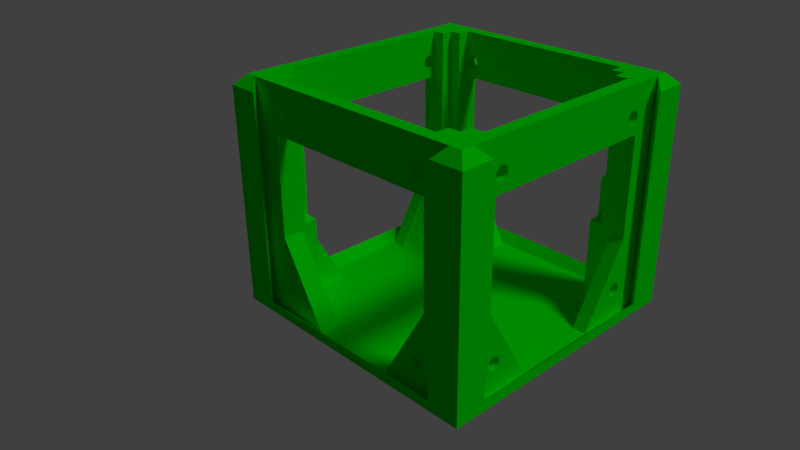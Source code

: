 # Source: FixedBrick.blend  (saved by Blender 2.78.0; exported with 4.5.12 LTS)
import bpy
from mathutils import Matrix  # noqa: F401  (used for matrix-valued properties, if any)

bpy.ops.wm.read_factory_settings(use_empty=True)
scene = bpy.context.scene
scene.name = 'Scene'

# ---- collections
col_collection_1 = bpy.data.collections.new('Collection 1'); scene.collection.children.link(col_collection_1)

# ---- materials (node trees are filled in below, after node groups)
mat_material = bpy.data.materials.new('Material')
mat_material.alpha_threshold = 0.0
mat_material.roughness = 0.5

# ---- material node trees
mat_material.use_nodes = True; mat_material.node_tree.nodes.clear()
_N = mat_material.node_tree.nodes; _L = mat_material.node_tree.links
n0 = _N.new('ShaderNodeOutputMaterial'); n0.name = 'Material Output'; n0.location = (300, 300)
n1 = _N.new('ShaderNodeBsdfDiffuse'); n1.name = 'Diffuse BSDF'; n1.location = (10, 300)
n1.inputs[0].default_value = (0.0, 0.7991, 0.0006071, 1.0)
_L.new(n1.outputs[0], n0.inputs[0])
n0.is_active_output = True

# ---- world
world_world = bpy.data.worlds.new('World'); scene.world = world_world
world_world.color = (0.05088, 0.05088, 0.05088)
world_world.use_sun_shadow = False
world_world.sun_shadow_jitter_overblur = 0.0
world_world.cycles.sampling_method = 'MANUAL'

# ---- cameras
cam_camera = bpy.data.cameras.new('Camera')
cam_camera.lens = 35.0
cam_camera.sensor_width = 32.0
cam_camera.sensor_height = 18.0
cam_camera.ortho_scale = 7.314
cam_camera.dof.focus_distance = 0.0

# ---- lights
light_lamp = bpy.data.lights.new('Lamp', 'SUN')
light_lamp.transmission_factor = 0.0
light_lamp.cutoff_distance = 30.0
light_lamp.angle = 0.1993
light_lamp.energy = 1.0
light_lamp.shadow_buffer_clip_start = 1.001
light_lamp.shadow_soft_size = 0.1
light_lamp.shadow_cascade_max_distance = 1000.0

# ---- meshes
me_fixedbrick = bpy.data.meshes.new('FixedBrick')
me_fixedbrick.from_pydata([(-13.5, 6.0, -17.0), (-13.5, 1.5, -13.5), (-13.5, 1.5, -17.0), (-13.5, 14.5, -13.5), (-13.5, 13.5, -17.0), (-13.5, 14.5, -15.3), (-13.5, 14.5, -15.25), (-13.5, 17.5, -15.3), (-13.5, 13.5, -19.0), (-13.5, 28.5, -17.12), (-13.5, 17.5, -15.25), (-13.5, 28.5, -19.0), (-13.5, 35.5, -15.25), (-13.5, 31.0, -17.12), (-13.5, 35.5, -17.12), (-15.25, 14.5, -13.5), (-15.4, 14.5, -15.3), (-15.4, 14.5, -13.5), (-15.4, 17.5, -15.3), (-15.25, 17.5, -15.25), (-15.4, 17.5, -13.5), (-15.25, 17.5, -13.5), (-15.25, 35.5, -15.25), (-17.25, 35.5, -19.0), (-19.0, 35.5, -19.0), (-19.0, 35.5, -17.25), (-17.12, 35.5, -13.5), (-15.25, 35.5, -13.5), (-17.12, 35.5, 13.5), (13.5, 35.5, -17.12), (-19.0, 35.5, 17.25), (17.25, 35.5, -19.0), (-15.25, 35.5, 15.25), (-15.25, 35.5, 13.5), (15.25, 35.5, -15.25), (13.5, 35.5, -15.25), (-17.25, 35.5, 19.0), (-19.0, 35.5, 19.0), (19.0, 35.5, -17.25), (19.0, 35.5, -19.0), (-13.5, 35.5, 17.12), (-13.5, 35.5, 15.25), (17.12, 35.5, -13.5), (15.25, 35.5, -13.5), (13.5, 35.5, 17.12), (15.25, 35.5, 15.25), (13.5, 35.5, 15.25), (17.12, 35.5, 13.5), (15.25, 35.5, 13.5), (17.25, 35.5, 19.0), (19.0, 35.5, 17.25), (19.0, 35.5, 19.0), (-11.51, 31.13, -17.12), (11.51, 30.87, -17.12), (11.51, 31.13, -17.12), (-12.56, 32.0, -17.12), (-12.31, 31.98, -17.12), (-11.51, 30.87, -17.12), (13.04, 31.84, -17.12), (13.23, 31.68, -17.12), (13.38, 31.48, -17.12), (-12.81, 31.95, -17.12), (12.81, 31.95, -17.12), (13.47, 31.25, -17.12), (-11.57, 30.63, -17.12), (11.57, 30.63, -17.12), (12.56, 32.0, -17.12), (-13.04, 31.84, -17.12), (13.5, 31.0, -17.12), (12.31, 31.98, -17.12), (-11.69, 30.41, -17.12), (11.69, 30.41, -17.12), (-13.23, 31.68, -17.12), (12.07, 31.9, -17.12), (-11.86, 30.23, -17.12), (11.86, 30.23, -17.12), (-13.38, 31.48, -17.12), (11.86, 31.77, -17.12), (-13.47, 31.25, -17.12), (11.69, 31.59, -17.12), (-12.07, 30.1, -17.12), (-12.31, 30.02, -17.12), (-12.56, 30.0, -17.12), (-12.81, 30.05, -17.12), (-13.04, 30.16, -17.12), (-13.23, 30.32, -17.12), (-13.38, 30.52, -17.12), (-13.47, 30.75, -17.12), (13.5, 28.5, -17.12), (13.47, 30.75, -17.12), (13.38, 30.52, -17.12), (13.23, 30.32, -17.12), (13.04, 30.16, -17.12), (12.81, 30.05, -17.12), (12.56, 30.0, -17.12), (12.31, 30.02, -17.12), (12.07, 30.1, -17.12), (-11.69, 31.59, -17.12), (11.57, 31.37, -17.12), (-11.86, 31.77, -17.12), (-12.07, 31.9, -17.12), (-11.57, 31.37, -17.12), (13.5, 28.5, -19.0), (15.0, 18.38, -19.0), (15.21, 18.54, -19.0), (17.25, 1.5, -19.0), (15.37, 18.75, -19.0), (15.47, 18.99, -19.0), (15.5, 19.25, -19.0), (13.5, 17.25, -19.0), (13.5, 1.5, -19.0), (14.76, 18.28, -19.0), (14.5, 18.25, -19.0), (14.24, 18.22, -19.0), (13.79, 17.96, -19.0), (14.0, 18.12, -19.0), (13.53, 17.51, -19.0), (13.63, 17.75, -19.0), (14.0, 27.38, -19.0), (14.5, 27.25, -19.0), (14.24, 27.28, -19.0), (13.79, 27.54, -19.0), (13.53, 27.99, -19.0), (13.63, 27.75, -19.0), (13.5, 28.25, -19.0), (14.76, 27.22, -19.0), (15.0, 27.12, -19.0), (13.04, 30.16, -19.0), (13.23, 30.32, -19.0), (-11.63, 5.5, -19.0), (-6.5, 1.5, -19.0), (-11.79, 5.293, -19.0), (-12.0, 5.134, -19.0), (13.38, 30.52, -19.0), (12.81, 30.05, -19.0), (-12.24, 5.034, -19.0), (-11.53, 5.741, -19.0), (13.47, 30.75, -19.0), (12.56, 30.0, -19.0), (13.5, 31.0, -19.0), (15.21, 26.96, -19.0), (-11.5, 6.0, -19.0), (-12.5, 5.0, -19.0), (12.31, 30.02, -19.0), (-11.53, 6.259, -19.0), (-11.63, 6.5, -19.0), (13.47, 31.25, -19.0), (13.38, 31.48, -19.0), (15.5, 26.25, -19.0), (15.37, 26.75, -19.0), (15.47, 26.51, -19.0), (13.23, 31.68, -19.0), (-17.25, 1.5, -19.0), (-13.21, 5.293, -19.0), (-13.0, 5.134, -19.0), (-12.76, 5.034, -19.0), (13.04, 31.84, -19.0), (-13.37, 5.5, -19.0), (12.81, 31.95, -19.0), (-13.47, 5.741, -19.0), (12.56, 32.0, -19.0), (-13.5, 6.0, -19.0), (12.31, 31.98, -19.0), (-13.47, 6.259, -19.0), (12.07, 31.9, -19.0), (-11.79, 6.707, -19.0), (-12.0, 6.866, -19.0), (-12.24, 6.966, -19.0), (-12.5, 7.0, -19.0), (-12.76, 6.966, -19.0), (-13.0, 6.866, -19.0), (-13.21, 6.707, -19.0), (-13.37, 6.5, -19.0), (-11.63, 30.5, -19.0), (11.57, 30.63, -19.0), (11.69, 30.41, -19.0), (-12.0, 30.13, -19.0), (-11.79, 30.29, -19.0), (-12.24, 30.03, -19.0), (-11.53, 30.74, -19.0), (11.51, 30.87, -19.0), (-12.5, 30.0, -19.0), (-11.5, 31.0, -19.0), (11.51, 31.13, -19.0), (-11.53, 31.26, -19.0), (11.57, 31.37, -19.0), (-12.76, 30.03, -19.0), (-11.63, 31.5, -19.0), (11.69, 31.59, -19.0), (-13.0, 30.13, -19.0), (-13.21, 30.29, -19.0), (-11.79, 31.71, -19.0), (11.86, 31.77, -19.0), (-12.0, 31.87, -19.0), (-13.37, 30.5, -19.0), (-13.47, 30.74, -19.0), (-12.24, 31.97, -19.0), (-12.5, 32.0, -19.0), (-12.76, 31.97, -19.0), (-13.0, 31.87, -19.0), (-13.21, 31.71, -19.0), (-13.37, 31.5, -19.0), (-13.47, 31.26, -19.0), (-13.5, 31.0, -19.0), (12.07, 30.1, -19.0), (11.86, 30.23, -19.0), (-6.5, 1.5, -17.0), (-13.04, 5.156, -17.0), (-13.23, 5.315, -17.0), (-13.38, 5.518, -17.0), (-12.81, 5.049, -17.0), (-13.47, 5.751, -17.0), (-12.56, 5.002, -17.0), (-12.31, 5.018, -17.0), (-12.07, 5.095, -17.0), (-11.86, 5.229, -17.0), (-11.69, 6.588, -17.0), (-11.57, 6.368, -17.0), (-11.51, 6.125, -17.0), (-11.51, 5.875, -17.0), (-11.57, 5.632, -17.0), (-11.69, 5.412, -17.0), (-13.47, 6.249, -17.0), (-13.38, 6.482, -17.0), (-13.23, 6.685, -17.0), (-13.04, 6.844, -17.0), (-12.81, 6.951, -17.0), (-12.56, 6.998, -17.0), (-12.31, 6.982, -17.0), (-12.07, 6.905, -17.0), (-11.86, 6.771, -17.0), (-12.0, 1.5, -12.0), (-17.0, 1.5, -13.5), (-17.0, 1.5, -6.5), (-11.0, 1.5, -12.0), (-5.5, 1.5, -12.0), (-2.0, 1.5, -12.0), (-19.0, 1.5, 6.5), (-19.0, 1.5, -6.5), (-17.0, 1.5, 6.5), (13.5, 1.5, -13.5), (-13.5, 1.5, 13.5), (-17.0, 1.5, 13.5), (-12.0, 1.5, 13.0), (-13.5, 1.5, 16.0), (-6.5, 1.5, 16.0), (17.0, 1.5, -6.5), (17.0, 1.5, -13.5), (-2.0, 1.5, 13.0), (-6.5, 1.5, 19.0), (17.0, 1.5, 6.5), (6.5, 1.5, 16.0), (19.0, 1.5, 6.5), (19.0, 1.5, -6.5), (6.5, 1.5, 19.0), (13.5, 1.5, 13.5), (13.5, 1.5, 16.0), (17.0, 1.5, 13.5), (-17.0, 6.0, -13.5), (-17.0, 13.5, -13.5), (-19.0, 13.5, -13.5), (-19.0, 28.5, -13.5), (-17.12, 28.5, -13.5), (-17.12, 31.0, -13.5), (17.0, 6.0, 13.5), (15.25, 14.5, 13.5), (15.3, 14.5, 13.5), (17.0, 13.5, 13.5), (13.5, 14.5, 13.5), (15.3, 17.5, 13.5), (19.0, 13.5, 13.5), (19.0, 28.5, 13.5), (17.12, 28.5, 13.5), (15.25, 17.5, 13.5), (17.12, 31.0, 13.5), (15.25, 17.5, 15.25), (13.5, 17.5, 15.25), (13.5, 6.0, 16.0), (13.5, 13.5, 16.0), (13.5, 14.5, 15.25), (13.5, 14.5, 15.4), (13.5, 13.5, 19.0), (13.5, 17.5, 15.4), (13.5, 28.5, 17.12), (13.5, 28.5, 19.0), (13.5, 31.0, 17.12), (12.31, 31.98, 17.12), (12.07, 31.9, 17.12), (11.51, 31.13, 17.12), (-11.51, 31.13, 17.12), (-11.57, 31.37, 17.12), (11.57, 31.37, 17.12), (-13.04, 31.84, 17.12), (-13.23, 31.68, 17.12), (-13.38, 31.48, 17.12), (12.56, 32.0, 17.12), (11.51, 30.87, 17.12), (-12.81, 31.95, 17.12), (-11.51, 30.87, 17.12), (-13.47, 31.25, 17.12), (12.81, 31.95, 17.12), (-12.56, 32.0, 17.12), (11.57, 30.63, 17.12), (-11.57, 30.63, 17.12), (-13.5, 31.0, 17.12), (13.04, 31.84, 17.12), (-12.31, 31.98, 17.12), (11.69, 30.41, 17.12), (-11.86, 30.23, 17.12), (-11.69, 30.41, 17.12), (-12.07, 31.9, 17.12), (13.23, 31.68, 17.12), (-11.86, 31.77, 17.12), (11.86, 30.23, 17.12), (13.38, 31.48, 17.12), (-11.69, 31.59, 17.12), (13.47, 31.25, 17.12), (12.07, 30.1, 17.12), (12.31, 30.02, 17.12), (12.56, 30.0, 17.12), (12.81, 30.05, 17.12), (13.04, 30.16, 17.12), (13.23, 30.32, 17.12), (13.38, 30.52, 17.12), (13.47, 30.75, 17.12), (-13.5, 28.5, 17.12), (-13.47, 30.75, 17.12), (-13.38, 30.52, 17.12), (-13.23, 30.32, 17.12), (-13.04, 30.16, 17.12), (-12.81, 30.05, 17.12), (-12.56, 30.0, 17.12), (-12.31, 30.02, 17.12), (-12.07, 30.1, 17.12), (11.69, 31.59, 17.12), (11.86, 31.77, 17.12), (-13.5, 6.0, 16.0), (-13.5, 14.5, 15.4), (-13.5, 13.5, 19.0), (-13.5, 13.5, 16.0), (-13.5, 14.5, 13.5), (-13.5, 17.5, 15.4), (-13.5, 28.5, 19.0), (-13.5, 17.5, 15.25), (-15.25, 17.5, 15.25), (-15.25, 17.5, 13.5), (-17.0, 6.0, 13.5), (-17.0, 13.5, 13.5), (-15.25, 14.5, 13.5), (-15.4, 14.5, 13.5), (-15.4, 17.5, 13.5), (-19.0, 13.5, 13.5), (-17.12, 28.5, 13.5), (-19.0, 28.5, 13.5), (-17.12, 31.0, 13.5), (-17.12, 31.98, 12.31), (-17.12, 31.9, 12.07), (-17.12, 31.13, 11.51), (-17.12, 31.13, -11.51), (-17.12, 31.37, -11.57), (-17.12, 31.37, 11.57), (-17.12, 31.84, -13.04), (-17.12, 31.68, -13.23), (-17.12, 31.48, -13.38), (-17.12, 32.0, 12.56), (-17.12, 30.87, 11.51), (-17.12, 31.95, -12.81), (-17.12, 30.87, -11.51), (-17.12, 31.25, -13.47), (-17.12, 31.95, 12.81), (-17.12, 32.0, -12.56), (-17.12, 30.63, 11.57), (-17.12, 30.63, -11.57), (-17.12, 31.84, 13.04), (-17.12, 31.98, -12.31), (-17.12, 30.41, 11.69), (-17.12, 30.23, -11.86), (-17.12, 30.41, -11.69), (-17.12, 31.9, -12.07), (-17.12, 31.68, 13.23), (-17.12, 31.77, -11.86), (-17.12, 30.23, 11.86), (-17.12, 31.48, 13.38), (-17.12, 31.59, -11.69), (-17.12, 31.25, 13.47), (-17.12, 30.1, 12.07), (-17.12, 30.02, 12.31), (-17.12, 30.0, 12.56), (-17.12, 30.05, 12.81), (-17.12, 30.16, 13.04), (-17.12, 30.32, 13.23), (-17.12, 30.52, 13.38), (-17.12, 30.75, 13.47), (-17.12, 30.75, -13.47), (-17.12, 30.52, -13.38), (-17.12, 30.32, -13.23), (-17.12, 30.16, -13.04), (-17.12, 30.05, -12.81), (-17.12, 30.0, -12.56), (-17.12, 30.02, -12.31), (-17.12, 30.1, -12.07), (-17.12, 31.59, 11.69), (-17.12, 31.77, 11.86), (13.5, 28.25, -17.0), (13.5, 26.48, -17.0), (13.5, 26.48, -15.25), (13.5, 17.5, -15.25), (15.25, 17.5, -15.25), (13.5, 20.02, -15.25), (14.21, 21.04, -15.25), (13.53, 20.28, -15.25), (13.63, 20.52, -15.25), (14.0, 20.88, -15.25), (14.37, 21.25, -15.25), (13.79, 20.73, -15.25), (14.47, 21.49, -15.25), (14.5, 21.75, -15.25), (13.79, 25.77, -15.25), (14.0, 25.62, -15.25), (13.63, 25.98, -15.25), (13.53, 26.22, -15.25), (14.21, 25.46, -15.25), (14.37, 25.25, -15.25), (14.47, 25.01, -15.25), (14.5, 24.75, -15.25), (15.25, 17.5, -13.5), (17.0, 6.0, -13.5), (13.5, 14.5, -13.5), (17.0, 13.5, -13.5), (15.25, 14.5, -13.5), (15.3, 14.5, -13.5), (15.3, 17.5, -13.5), (19.0, 13.5, -13.5), (17.12, 28.5, -13.5), (19.0, 28.5, -13.5), (17.12, 31.0, -13.5), (17.12, 31.13, -11.51), (17.12, 30.87, 11.51), (17.12, 31.13, 11.51), (17.12, 32.0, -12.56), (17.12, 31.98, -12.31), (17.12, 30.87, -11.51), (17.12, 31.84, 13.04), (17.12, 31.68, 13.23), (17.12, 31.48, 13.38), (17.12, 31.95, -12.81), (17.12, 31.95, 12.81), (17.12, 31.25, 13.47), (17.12, 30.63, -11.57), (17.12, 30.41, 11.69), (17.12, 30.63, 11.57), (17.12, 32.0, 12.56), (17.12, 31.84, -13.04), (17.12, 31.98, 12.31), (17.12, 30.41, -11.69), (17.12, 31.68, -13.23), (17.12, 31.9, 12.07), (17.12, 30.23, -11.86), (17.12, 30.23, 11.86), (17.12, 31.48, -13.38), (17.12, 31.77, 11.86), (17.12, 31.25, -13.47), (17.12, 31.59, 11.69), (17.12, 30.1, -12.07), (17.12, 30.02, -12.31), (17.12, 30.0, -12.56), (17.12, 30.75, 13.47), (17.12, 30.05, -12.81), (17.12, 30.52, 13.38), (17.12, 30.16, -13.04), (17.12, 30.32, 13.23), (17.12, 30.16, 13.04), (17.12, 30.32, -13.23), (17.12, 30.05, 12.81), (17.12, 30.52, -13.38), (17.12, 30.0, 12.56), (17.12, 30.75, -13.47), (17.12, 30.02, 12.31), (17.12, 30.1, 12.07), (17.12, 31.59, -11.69), (17.12, 31.37, 11.57), (17.12, 31.77, -11.86), (17.12, 31.9, -12.07), (17.12, 31.37, -11.57), (20.5, 34.0, 20.5), (15.75, 34.0, 20.5), (20.5, 34.0, 15.75), (19.0, 5.156, 13.04), (19.0, 5.315, 13.23), (19.0, 1.5, 17.25), (19.0, 5.518, 13.38), (19.0, 5.049, 12.81), (19.0, 5.751, 13.47), (19.0, 5.002, 12.56), (19.0, 6.0, 13.5), (19.0, 5.018, 12.31), (19.0, 6.249, 13.47), (19.0, 5.229, 11.86), (19.0, 5.095, 12.07), (19.0, 6.588, 11.69), (19.0, 6.368, 11.57), (19.0, 6.125, 11.51), (19.0, 5.875, 11.51), (19.0, 5.632, 11.57), (19.0, 5.412, 11.69), (19.0, 6.482, 13.38), (19.0, 6.685, 13.23), (19.0, 6.844, 13.04), (19.0, 6.951, 12.81), (19.0, 6.998, 12.56), (19.0, 6.982, 12.31), (19.0, 6.905, 12.07), (19.0, 6.771, 11.86), (19.0, 5.412, -11.69), (19.0, 5.229, -11.86), (19.0, 30.16, 13.04), (19.0, 30.32, 13.23), (19.0, 30.52, 13.38), (19.0, 5.095, -12.07), (19.0, 5.632, -11.57), (19.0, 30.05, 12.81), (19.0, 30.75, 13.47), (19.0, 5.018, -12.31), (19.0, 5.875, -11.51), (19.0, 30.0, 12.56), (19.0, 6.125, -11.51), (19.0, 30.02, 12.31), (19.0, 6.368, -11.57), (19.0, 30.1, 12.07), (19.0, 31.0, 13.5), (19.0, 31.25, 13.47), (19.0, 31.48, 13.38), (19.0, 6.588, -11.69), (19.0, 30.23, 11.86), (19.0, 31.68, 13.23), (19.0, 1.5, -17.25), (19.0, 5.315, -13.23), (19.0, 5.156, -13.04), (19.0, 5.049, -12.81), (19.0, 5.002, -12.56), (19.0, 31.84, 13.04), (19.0, 5.518, -13.38), (19.0, 31.95, 12.81), (19.0, 5.751, -13.47), (19.0, 32.0, 12.56), (19.0, 6.0, -13.5), (19.0, 31.98, 12.31), (19.0, 6.249, -13.47), (19.0, 31.9, 12.07), (19.0, 6.771, -11.86), (19.0, 6.905, -12.07), (19.0, 6.982, -12.31), (19.0, 6.998, -12.56), (19.0, 6.951, -12.81), (19.0, 6.844, -13.04), (19.0, 6.685, -13.23), (19.0, 6.482, -13.38), (19.0, 30.5, -11.63), (19.0, 30.41, 11.69), (19.0, 30.29, -11.79), (19.0, 30.63, 11.57), (19.0, 30.13, -12.0), (19.0, 30.03, -12.24), (19.0, 30.74, -11.53), (19.0, 30.87, 11.51), (19.0, 31.0, -11.5), (19.0, 31.13, 11.51), (19.0, 30.0, -12.5), (19.0, 31.26, -11.53), (19.0, 31.37, 11.57), (19.0, 30.03, -12.76), (19.0, 31.5, -11.63), (19.0, 31.59, 11.69), (19.0, 30.13, -13.0), (19.0, 31.71, -11.79), (19.0, 31.77, 11.86), (19.0, 30.29, -13.21), (19.0, 31.87, -12.0), (19.0, 30.5, -13.37), (19.0, 30.74, -13.47), (19.0, 31.97, -12.24), (19.0, 32.0, -12.5), (19.0, 31.97, -12.76), (19.0, 31.87, -13.0), (19.0, 31.71, -13.21), (19.0, 31.5, -13.37), (19.0, 31.26, -13.47), (19.0, 31.0, -13.5), (20.5, 34.0, -15.75), (20.5, 34.0, -20.5), (15.75, 34.0, -20.5), (-20.5, 34.0, -20.5), (-15.75, 34.0, -20.5), (-20.5, 34.0, -15.75), (-19.0, 5.5, -13.37), (-19.0, 1.5, -17.25), (-19.0, 5.293, -13.21), (-19.0, 5.134, -13.0), (-19.0, 5.741, -13.47), (-19.0, 5.034, -12.76), (-19.0, 6.0, -13.5), (-19.0, 5.0, -12.5), (-19.0, 6.259, -13.47), (-19.0, 6.0, -11.5), (-19.0, 5.741, -11.53), (-19.0, 5.5, -11.63), (-19.0, 5.293, -11.79), (-19.0, 5.134, -12.0), (-19.0, 5.034, -12.24), (-19.0, 6.5, -11.63), (-19.0, 6.259, -11.53), (-19.0, 6.5, -13.37), (-19.0, 6.707, -13.21), (-19.0, 6.866, -13.0), (-19.0, 6.966, -12.76), (-19.0, 7.0, -12.5), (-19.0, 6.966, -12.24), (-19.0, 6.866, -12.0), (-19.0, 6.707, -11.79), (-19.0, 5.412, 11.69), (-19.0, 5.229, 11.86), (-19.0, 30.13, -13.0), (-19.0, 30.29, -13.21), (-19.0, 30.5, -13.37), (-19.0, 5.095, 12.07), (-19.0, 5.632, 11.57), (-19.0, 30.03, -12.76), (-19.0, 30.74, -13.47), (-19.0, 5.018, 12.31), (-19.0, 5.875, 11.51), (-19.0, 30.0, -12.5), (-19.0, 6.125, 11.51), (-19.0, 30.03, -12.24), (-19.0, 6.368, 11.57), (-19.0, 30.13, -12.0), (-19.0, 31.0, -13.5), (-19.0, 31.26, -13.47), (-19.0, 31.5, -13.37), (-19.0, 6.588, 11.69), (-19.0, 31.71, -13.21), (-19.0, 30.29, -11.79), (-19.0, 1.5, 17.25), (-19.0, 5.315, 13.23), (-19.0, 5.156, 13.04), (-19.0, 5.049, 12.81), (-19.0, 5.002, 12.56), (-19.0, 31.87, -13.0), (-19.0, 5.518, 13.38), (-19.0, 31.97, -12.76), (-19.0, 5.751, 13.47), (-19.0, 32.0, -12.5), (-19.0, 6.0, 13.5), (-19.0, 6.249, 13.47), (-19.0, 31.97, -12.24), (-19.0, 31.87, -12.0), (-19.0, 6.771, 11.86), (-19.0, 6.905, 12.07), (-19.0, 6.982, 12.31), (-19.0, 6.998, 12.56), (-19.0, 6.951, 12.81), (-19.0, 6.844, 13.04), (-19.0, 6.685, 13.23), (-19.0, 6.482, 13.38), (-19.0, 30.41, 11.69), (-19.0, 30.5, -11.63), (-19.0, 30.1, 12.07), (-19.0, 30.23, 11.86), (-19.0, 30.63, 11.57), (-19.0, 30.74, -11.53), (-19.0, 30.02, 12.31), (-19.0, 30.87, 11.51), (-19.0, 31.0, -11.5), (-19.0, 30.0, 12.56), (-19.0, 31.13, 11.51), (-19.0, 31.26, -11.53), (-19.0, 30.05, 12.81), (-19.0, 31.37, 11.57), (-19.0, 31.5, -11.63), (-19.0, 30.16, 13.04), (-19.0, 31.59, 11.69), (-19.0, 31.71, -11.79), (-19.0, 30.32, 13.23), (-19.0, 31.77, 11.86), (-19.0, 30.52, 13.38), (-19.0, 30.75, 13.47), (-19.0, 31.0, 13.5), (-19.0, 31.9, 12.07), (-19.0, 31.98, 12.31), (-19.0, 32.0, 12.56), (-19.0, 31.95, 12.81), (-19.0, 31.84, 13.04), (-19.0, 31.68, 13.23), (-19.0, 31.48, 13.38), (-19.0, 31.25, 13.47), (-20.5, 34.0, 15.75), (-20.5, 34.0, 20.5), (-15.75, 34.0, 20.5), (-13.37, 5.5, 19.0), (-17.25, 1.5, 19.0), (-13.21, 5.293, 19.0), (-13.0, 5.134, 19.0), (-13.47, 5.741, 19.0), (-12.76, 5.034, 19.0), (-12.5, 5.0, 19.0), (-13.5, 6.0, 19.0), (-13.47, 6.259, 19.0), (-11.5, 6.0, 19.0), (-11.53, 5.741, 19.0), (-11.63, 5.5, 19.0), (-11.79, 5.293, 19.0), (-12.0, 5.134, 19.0), (-12.24, 5.034, 19.0), (-11.63, 6.5, 19.0), (-11.53, 6.259, 19.0), (-13.37, 6.5, 19.0), (-13.21, 6.707, 19.0), (-13.0, 6.866, 19.0), (-12.76, 6.966, 19.0), (-12.5, 7.0, 19.0), (-12.24, 6.966, 19.0), (-12.0, 6.866, 19.0), (-11.79, 6.707, 19.0), (11.69, 5.412, 19.0), (11.86, 5.229, 19.0), (-13.37, 30.5, 19.0), (-13.21, 30.29, 19.0), (-13.0, 30.13, 19.0), (12.07, 5.095, 19.0), (11.57, 5.632, 19.0), (-13.47, 30.74, 19.0), (-12.76, 30.03, 19.0), (12.31, 5.018, 19.0), (11.51, 5.875, 19.0), (-12.5, 30.0, 19.0), (11.51, 6.125, 19.0), (-12.24, 30.03, 19.0), (11.57, 6.368, 19.0), (-12.0, 30.13, 19.0), (-13.5, 31.0, 19.0), (-13.47, 31.26, 19.0), (-13.37, 31.5, 19.0), (11.69, 6.588, 19.0), (-13.21, 31.71, 19.0), (-11.79, 30.29, 19.0), (17.25, 1.5, 19.0), (13.23, 5.315, 19.0), (13.04, 5.156, 19.0), (12.81, 5.049, 19.0), (12.56, 5.002, 19.0), (-13.0, 31.87, 19.0), (13.38, 5.518, 19.0), (-12.76, 31.97, 19.0), (13.47, 5.751, 19.0), (-12.5, 32.0, 19.0), (13.5, 6.0, 19.0), (13.47, 6.249, 19.0), (-12.24, 31.97, 19.0), (-12.0, 31.87, 19.0), (11.86, 6.771, 19.0), (12.07, 6.905, 19.0), (12.31, 6.982, 19.0), (12.56, 6.998, 19.0), (12.81, 6.951, 19.0), (13.04, 6.844, 19.0), (13.23, 6.685, 19.0), (13.38, 6.482, 19.0), (11.69, 30.41, 19.0), (-11.63, 30.5, 19.0), (12.07, 30.1, 19.0), (11.86, 30.23, 19.0), (11.57, 30.63, 19.0), (-11.53, 30.74, 19.0), (12.31, 30.02, 19.0), (11.51, 30.87, 19.0), (-11.5, 31.0, 19.0), (12.56, 30.0, 19.0), (11.51, 31.13, 19.0), (-11.53, 31.26, 19.0), (12.81, 30.05, 19.0), (11.57, 31.37, 19.0), (-11.63, 31.5, 19.0), (13.04, 30.16, 19.0), (11.69, 31.59, 19.0), (-11.79, 31.71, 19.0), (13.23, 30.32, 19.0), (11.86, 31.77, 19.0), (13.38, 30.52, 19.0), (13.47, 30.75, 19.0), (13.5, 31.0, 19.0), (12.07, 31.9, 19.0), (12.31, 31.98, 19.0), (12.56, 32.0, 19.0), (12.81, 31.95, 19.0), (13.04, 31.84, 19.0), (13.23, 31.68, 19.0), (13.38, 31.48, 19.0), (13.47, 31.25, 19.0), (13.5, 17.25, -17.0), (13.53, 17.51, -17.0), (13.63, 17.75, -17.0), (13.79, 17.96, -17.0), (14.0, 18.12, -17.0), (14.24, 18.22, -17.0), (14.5, 18.25, -17.0), (14.76, 18.28, -17.0), (15.0, 18.38, -17.0), (15.21, 18.54, -17.0), (15.37, 18.75, -17.0), (15.47, 18.99, -17.0), (15.5, 19.25, -17.0), (15.5, 26.25, -17.0), (15.47, 26.51, -17.0), (15.37, 26.75, -17.0), (15.21, 26.96, -17.0), (15.0, 27.12, -17.0), (14.76, 27.22, -17.0), (14.5, 27.25, -17.0), (13.53, 27.99, -17.0), (13.63, 27.75, -17.0), (13.79, 27.54, -17.0), (14.0, 27.38, -17.0), (14.24, 27.28, -17.0), (-15.75, 3.0, -20.5), (15.75, 3.0, -20.5), (13.5, 14.5, -15.3), (13.5, 14.5, -15.25), (13.5, 17.5, -15.3), (13.5, 20.02, -17.0), (-15.75, 3.0, 20.5), (15.75, 3.0, 20.5), (13.04, 5.156, 16.0), (13.23, 5.315, 16.0), (13.38, 5.518, 16.0), (12.81, 5.049, 16.0), (13.47, 5.751, 16.0), (12.56, 5.002, 16.0), (12.31, 5.018, 16.0), (12.07, 5.095, 16.0), (11.86, 5.229, 16.0), (11.69, 6.588, 16.0), (11.57, 6.368, 16.0), (11.51, 6.125, 16.0), (11.51, 5.875, 16.0), (11.57, 5.632, 16.0), (11.69, 5.412, 16.0), (13.47, 6.249, 16.0), (13.38, 6.482, 16.0), (13.23, 6.685, 16.0), (13.04, 6.844, 16.0), (12.81, 6.951, 16.0), (12.56, 6.998, 16.0), (12.31, 6.982, 16.0), (12.07, 6.905, 16.0), (11.86, 6.771, 16.0), (-11.86, 5.229, 16.0), (-11.69, 5.412, 16.0), (-12.07, 5.095, 16.0), (-11.57, 5.632, 16.0), (-12.31, 5.018, 16.0), (-11.51, 5.875, 16.0), (-12.56, 5.002, 16.0), (-11.51, 6.125, 16.0), (-12.81, 5.049, 16.0), (-11.57, 6.368, 16.0), (-13.04, 5.156, 16.0), (-11.69, 6.588, 16.0), (-13.23, 5.315, 16.0), (-13.38, 5.518, 16.0), (-13.47, 5.751, 16.0), (-11.86, 6.771, 16.0), (-12.07, 6.905, 16.0), (-12.31, 6.982, 16.0), (-12.56, 6.998, 16.0), (-12.81, 6.951, 16.0), (-13.04, 6.844, 16.0), (-13.23, 6.685, 16.0), (-13.38, 6.482, 16.0), (-13.47, 6.249, 16.0), (17.0, 5.229, 11.86), (17.0, 5.412, 11.69), (17.0, 5.095, 12.07), (17.0, 5.632, 11.57), (17.0, 5.018, 12.31), (17.0, 5.875, 11.51), (17.0, 5.002, 12.56), (17.0, 6.125, 11.51), (17.0, 5.049, 12.81), (17.0, 6.368, 11.57), (17.0, 5.156, 13.04), (17.0, 6.588, 11.69), (17.0, 5.315, 13.23), (17.0, 5.518, 13.38), (17.0, 5.751, 13.47), (17.0, 6.771, 11.86), (17.0, 6.905, 12.07), (17.0, 6.982, 12.31), (17.0, 6.998, 12.56), (17.0, 6.951, 12.81), (17.0, 6.844, 13.04), (17.0, 6.685, 13.23), (17.0, 6.482, 13.38), (17.0, 6.249, 13.47), (-17.0, 5.156, 13.04), (-17.0, 5.315, 13.23), (-17.0, 5.518, 13.38), (-17.0, 5.049, 12.81), (-17.0, 5.751, 13.47), (-17.0, 5.002, 12.56), (-17.0, 5.018, 12.31), (-17.0, 5.095, 12.07), (-17.0, 5.229, 11.86), (-17.0, 6.588, 11.69), (-17.0, 6.368, 11.57), (-17.0, 6.125, 11.51), (-17.0, 5.875, 11.51), (-17.0, 5.632, 11.57), (-17.0, 5.412, 11.69), (-17.0, 6.249, 13.47), (-17.0, 6.482, 13.38), (-17.0, 6.685, 13.23), (-17.0, 6.844, 13.04), (-17.0, 6.951, 12.81), (-17.0, 6.998, 12.56), (-17.0, 6.982, 12.31), (-17.0, 6.905, 12.07), (-17.0, 6.771, 11.86), (20.5, 3.0, 15.75), (20.5, 3.0, -15.75), (-20.5, 3.0, 15.75), (-20.5, 3.0, -15.75), (17.0, 5.156, -13.04), (17.0, 5.315, -13.23), (17.0, 5.518, -13.38), (17.0, 5.049, -12.81), (17.0, 5.751, -13.47), (17.0, 5.002, -12.56), (17.0, 5.018, -12.31), (17.0, 5.095, -12.07), (17.0, 5.229, -11.86), (17.0, 6.588, -11.69), (17.0, 6.368, -11.57), (17.0, 6.125, -11.51), (17.0, 5.875, -11.51), (17.0, 5.632, -11.57), (17.0, 5.412, -11.69), (17.0, 6.249, -13.47), (17.0, 6.482, -13.38), (17.0, 6.685, -13.23), (17.0, 6.844, -13.04), (17.0, 6.951, -12.81), (17.0, 6.998, -12.56), (17.0, 6.982, -12.31), (17.0, 6.905, -12.07), (17.0, 6.771, -11.86), (-17.0, 5.229, -11.86), (-17.0, 5.412, -11.69), (-17.0, 5.095, -12.07), (-17.0, 5.632, -11.57), (-17.0, 5.018, -12.31), (-17.0, 5.875, -11.51), (-17.0, 5.002, -12.56), (-17.0, 6.125, -11.51), (-17.0, 5.049, -12.81), (-17.0, 6.368, -11.57), (-17.0, 5.156, -13.04), (-17.0, 6.588, -11.69), (-17.0, 5.315, -13.23), (-17.0, 5.518, -13.38), (-17.0, 5.751, -13.47), (-17.0, 6.771, -11.86), (-17.0, 6.905, -12.07), (-17.0, 6.982, -12.31), (-17.0, 6.998, -12.56), (-17.0, 6.951, -12.81), (-17.0, 6.844, -13.04), (-17.0, 6.685, -13.23), (-17.0, 6.482, -13.38), (-17.0, 6.249, -13.47), (-11.0, 1.5, 12.0), (-5.5, 1.5, 12.0), (15.3, 14.5, 15.4), (15.3, 17.5, 15.4), (-15.4, 17.5, 15.4), (-15.4, 14.5, 15.4), (13.53, 26.22, -17.0), (13.63, 25.98, -17.0), (13.79, 25.77, -17.0), (14.0, 25.62, -17.0), (14.5, 21.75, -17.0), (14.5, 24.75, -17.0), (14.21, 25.46, -17.0), (14.37, 25.25, -17.0), (14.47, 25.01, -17.0), (13.53, 20.28, -17.0), (13.63, 20.52, -17.0), (13.79, 20.73, -17.0), (14.0, 20.88, -17.0), (14.21, 21.04, -17.0), (14.37, 21.25, -17.0), (14.47, 21.49, -17.0), (15.3, 17.5, -15.3), (15.3, 14.5, -15.3), (-20.5, 1.5, 20.5), (20.5, 1.5, 20.5), (20.5, 1.5, -20.5), (-20.5, 1.5, -20.5), (-19.0, 0.0, 19.0), (19.0, 0.0, 19.0), (19.0, 0.0, -19.0), (-19.0, 0.0, -19.0)], [], [(0, 1, 2), (3, 1, 0), (4, 5, 6), (4, 6, 3), (4, 3, 0), (7, 4, 8), (7, 5, 4), (9, 10, 7), (11, 7, 8), (11, 9, 7), (12, 9, 13), (14, 12, 13), (12, 10, 9), (15, 16, 17), (6, 5, 16), (6, 16, 15), (3, 6, 15), (7, 16, 5), (7, 18, 16), (18, 19, 20), (19, 18, 7), (20, 19, 21), (19, 7, 10), (19, 10, 12), (19, 12, 22), (23, 24, 25), (22, 23, 25), (22, 25, 26), (22, 14, 23), (27, 22, 26), (12, 14, 22), (28, 26, 25), (29, 23, 14), (30, 28, 25), (31, 23, 29), (32, 33, 28), (32, 28, 30), (34, 29, 35), (34, 31, 29), (36, 30, 37), (36, 32, 30), (38, 39, 31), (38, 31, 34), (40, 41, 32), (40, 32, 36), (42, 34, 43), (42, 38, 34), (44, 45, 46), (47, 48, 45), (49, 44, 40), (49, 45, 44), (49, 40, 36), (50, 47, 45), (50, 45, 49), (51, 50, 49), (50, 38, 42), (50, 42, 47), (52, 53, 54), (55, 56, 14), (57, 53, 52), (58, 59, 29), (60, 29, 59), (61, 55, 14), (62, 58, 29), (63, 29, 60), (64, 53, 57), (64, 65, 53), (66, 62, 29), (67, 61, 14), (68, 29, 63), (69, 66, 29), (70, 65, 64), (70, 71, 65), (72, 67, 14), (73, 69, 29), (74, 75, 71), (74, 71, 70), (76, 72, 14), (77, 73, 29), (78, 76, 14), (79, 77, 29), (13, 78, 14), (9, 74, 80), (9, 80, 81), (9, 81, 82), (9, 82, 83), (9, 83, 84), (9, 84, 85), (9, 85, 86), (9, 86, 87), (9, 87, 13), (9, 88, 74), (74, 88, 75), (88, 68, 89), (88, 89, 90), (88, 90, 91), (88, 91, 92), (88, 92, 93), (88, 93, 94), (88, 94, 95), (88, 95, 96), (88, 96, 75), (14, 79, 29), (97, 98, 79), (97, 79, 14), (97, 14, 99), (100, 99, 14), (101, 98, 97), (101, 54, 98), (56, 100, 14), (52, 54, 101), (102, 88, 9), (102, 9, 11), (103, 104, 105), (106, 105, 104), (107, 105, 106), (108, 105, 107), (109, 105, 110), (109, 103, 105), (109, 111, 103), (109, 112, 111), (113, 112, 109), (114, 113, 109), (114, 115, 113), (114, 116, 117), (114, 109, 116), (118, 119, 120), (121, 119, 118), (122, 121, 123), (124, 119, 121), (124, 121, 122), (102, 119, 124), (102, 125, 119), (102, 126, 125), (127, 128, 102), (129, 130, 131), (132, 131, 130), (133, 102, 128), (134, 127, 102), (135, 132, 130), (136, 130, 129), (137, 126, 102), (137, 102, 133), (138, 134, 102), (139, 126, 137), (139, 140, 126), (141, 130, 136), (142, 135, 130), (143, 138, 102), (144, 130, 141), (145, 130, 144), (31, 139, 146), (31, 146, 147), (31, 108, 148), (31, 149, 140), (31, 150, 149), (31, 148, 150), (31, 140, 139), (151, 31, 147), (152, 153, 154), (152, 154, 155), (152, 155, 142), (152, 142, 130), (156, 31, 151), (157, 153, 152), (158, 31, 156), (159, 157, 152), (160, 31, 158), (161, 159, 152), (162, 31, 160), (163, 161, 152), (164, 31, 162), (8, 145, 165), (8, 165, 166), (8, 166, 167), (8, 167, 168), (8, 168, 169), (8, 169, 170), (8, 170, 171), (8, 171, 172), (8, 172, 163), (8, 163, 152), (8, 130, 145), (173, 174, 175), (176, 177, 11), (178, 176, 11), (179, 180, 174), (179, 174, 173), (181, 178, 11), (182, 183, 180), (182, 180, 179), (184, 183, 182), (184, 185, 183), (186, 181, 11), (187, 188, 185), (187, 185, 184), (189, 186, 11), (190, 189, 11), (191, 192, 188), (191, 188, 187), (193, 192, 191), (194, 190, 11), (195, 194, 11), (23, 11, 8), (23, 193, 196), (23, 196, 197), (23, 197, 198), (23, 198, 199), (23, 199, 200), (23, 200, 201), (23, 201, 202), (23, 202, 203), (23, 203, 195), (23, 8, 152), (23, 195, 11), (102, 11, 143), (143, 11, 204), (204, 11, 205), (205, 11, 175), (175, 11, 177), (175, 177, 173), (23, 31, 164), (23, 164, 192), (23, 192, 193), (31, 105, 108), (4, 130, 8), (4, 206, 130), (207, 208, 2), (209, 2, 208), (210, 207, 2), (211, 2, 209), (212, 210, 2), (213, 212, 2), (214, 213, 2), (215, 214, 2), (206, 216, 217), (206, 217, 218), (206, 218, 219), (206, 219, 220), (206, 220, 221), (206, 221, 215), (206, 215, 2), (4, 222, 223), (4, 223, 224), (4, 224, 225), (4, 225, 226), (4, 226, 227), (4, 227, 228), (4, 228, 229), (4, 229, 230), (4, 230, 216), (4, 216, 206), (0, 2, 211), (4, 0, 222), (231, 1, 232), (233, 231, 232), (234, 2, 1), (234, 206, 2), (234, 1, 231), (235, 206, 234), (236, 130, 206), (236, 206, 235), (237, 233, 238), (239, 233, 237), (110, 130, 236), (240, 110, 236), (241, 239, 242), (243, 239, 241), (244, 243, 241), (245, 243, 244), (246, 247, 240), (246, 240, 236), (248, 243, 245), (249, 248, 245), (250, 236, 248), (250, 246, 236), (250, 248, 251), (252, 253, 246), (252, 246, 250), (254, 248, 249), (254, 251, 248), (255, 250, 251), (256, 255, 251), (257, 250, 255), (243, 231, 239), (239, 231, 233), (258, 232, 1), (15, 17, 259), (3, 259, 258), (3, 258, 1), (3, 15, 259), (20, 260, 259), (20, 259, 17), (261, 260, 20), (262, 20, 21), (262, 261, 20), (27, 263, 262), (27, 26, 263), (21, 27, 262), (17, 18, 20), (17, 16, 18), (21, 19, 22), (21, 22, 27), (264, 257, 255), (265, 266, 267), (268, 267, 264), (268, 264, 255), (268, 265, 267), (269, 270, 267), (269, 267, 266), (271, 270, 269), (272, 269, 273), (272, 271, 269), (48, 274, 272), (48, 47, 274), (273, 48, 272), (273, 275, 45), (273, 45, 48), (275, 276, 46), (275, 46, 45), (277, 255, 256), (268, 255, 277), (278, 268, 277), (279, 268, 278), (280, 279, 278), (281, 280, 278), (282, 280, 281), (283, 276, 282), (284, 282, 281), (284, 283, 282), (46, 283, 285), (44, 46, 285), (46, 276, 283), (286, 287, 44), (288, 289, 290), (288, 290, 291), (292, 293, 40), (294, 40, 293), (295, 286, 44), (296, 289, 288), (297, 292, 40), (296, 298, 289), (299, 40, 294), (300, 295, 44), (301, 297, 40), (302, 298, 296), (302, 303, 298), (304, 40, 299), (305, 300, 44), (306, 301, 40), (307, 303, 302), (307, 308, 309), (307, 309, 303), (310, 306, 40), (311, 305, 44), (312, 310, 40), (313, 308, 307), (314, 311, 44), (315, 312, 40), (316, 314, 44), (285, 316, 44), (283, 313, 317), (283, 317, 318), (283, 318, 319), (283, 319, 320), (283, 320, 321), (283, 321, 322), (283, 322, 323), (283, 323, 324), (283, 324, 285), (325, 304, 326), (325, 326, 327), (325, 327, 328), (283, 325, 313), (325, 328, 329), (313, 325, 308), (325, 329, 330), (325, 330, 331), (325, 331, 332), (325, 332, 333), (325, 333, 308), (334, 290, 315), (334, 40, 44), (334, 315, 40), (334, 44, 335), (287, 335, 44), (291, 290, 334), (336, 244, 241), (337, 338, 339), (340, 339, 336), (340, 336, 241), (340, 337, 339), (341, 338, 337), (342, 338, 341), (325, 341, 343), (325, 342, 341), (41, 304, 325), (41, 40, 304), (343, 41, 325), (343, 344, 32), (343, 32, 41), (344, 345, 33), (344, 33, 32), (346, 241, 242), (340, 241, 346), (347, 348, 340), (347, 349, 348), (347, 340, 346), (350, 347, 351), (350, 349, 347), (352, 345, 350), (353, 350, 351), (353, 352, 350), (33, 352, 354), (28, 33, 354), (33, 345, 352), (355, 356, 28), (357, 358, 359), (357, 359, 360), (361, 362, 26), (363, 26, 362), (364, 355, 28), (365, 358, 357), (366, 361, 26), (365, 367, 358), (368, 26, 363), (369, 364, 28), (370, 366, 26), (371, 367, 365), (371, 372, 367), (263, 26, 368), (373, 369, 28), (374, 370, 26), (375, 372, 371), (375, 376, 377), (375, 377, 372), (378, 374, 26), (379, 373, 28), (380, 378, 26), (381, 376, 375), (382, 379, 28), (383, 380, 26), (384, 382, 28), (354, 384, 28), (352, 381, 385), (352, 385, 386), (352, 386, 387), (352, 387, 388), (352, 388, 389), (352, 389, 390), (352, 390, 391), (352, 391, 392), (352, 392, 354), (262, 263, 393), (262, 393, 394), (262, 394, 395), (352, 262, 381), (262, 395, 396), (381, 262, 376), (262, 396, 397), (262, 397, 398), (262, 398, 399), (262, 399, 400), (262, 400, 376), (401, 359, 383), (401, 26, 28), (401, 383, 26), (401, 28, 402), (356, 402, 28), (360, 359, 401), (403, 404, 405), (88, 124, 403), (88, 102, 124), (68, 88, 403), (68, 403, 405), (35, 29, 68), (35, 68, 405), (406, 407, 408), (408, 407, 409), (410, 408, 411), (408, 409, 412), (409, 407, 413), (411, 408, 414), (408, 412, 414), (413, 407, 415), (415, 407, 416), (417, 418, 405), (419, 417, 405), (420, 419, 405), (418, 421, 405), (422, 423, 34), (421, 422, 34), (405, 421, 34), (405, 34, 35), (416, 407, 34), (424, 416, 34), (423, 424, 34), (407, 425, 43), (407, 43, 34), (426, 240, 247), (427, 240, 426), (428, 429, 427), (428, 430, 429), (428, 427, 426), (431, 428, 432), (431, 430, 428), (433, 425, 431), (434, 431, 432), (434, 433, 431), (43, 433, 435), (42, 43, 435), (43, 425, 433), (436, 437, 438), (439, 440, 42), (441, 437, 436), (442, 443, 47), (444, 47, 443), (445, 439, 42), (446, 442, 47), (447, 47, 444), (448, 437, 441), (448, 449, 450), (448, 450, 437), (451, 446, 47), (452, 445, 42), (274, 47, 447), (453, 451, 47), (454, 449, 448), (455, 452, 42), (456, 453, 47), (457, 458, 449), (457, 449, 454), (459, 455, 42), (460, 456, 47), (461, 459, 42), (462, 460, 47), (435, 461, 42), (433, 457, 463), (433, 463, 464), (433, 464, 465), (272, 274, 466), (433, 465, 467), (272, 466, 468), (433, 467, 469), (272, 468, 470), (272, 470, 471), (433, 469, 472), (272, 471, 473), (433, 472, 474), (272, 473, 475), (433, 474, 476), (272, 475, 477), (433, 476, 435), (272, 477, 478), (272, 478, 458), (433, 272, 457), (457, 272, 458), (42, 462, 47), (479, 480, 462), (479, 462, 42), (479, 42, 481), (482, 481, 42), (483, 480, 479), (483, 438, 480), (440, 482, 42), (436, 438, 483), (484, 49, 485), (51, 49, 484), (486, 51, 484), (50, 51, 486), (487, 488, 489), (490, 489, 488), (491, 487, 489), (492, 489, 490), (493, 491, 489), (494, 489, 492), (495, 493, 489), (496, 489, 494), (252, 497, 498), (252, 498, 495), (252, 495, 489), (252, 499, 500), (252, 500, 501), (252, 501, 502), (252, 502, 503), (252, 503, 504), (252, 504, 497), (270, 489, 496), (270, 496, 505), (270, 505, 506), (270, 506, 507), (270, 507, 508), (270, 508, 509), (270, 509, 510), (270, 510, 511), (270, 511, 512), (270, 512, 499), (513, 253, 514), (515, 516, 271), (517, 271, 516), (518, 514, 253), (519, 253, 513), (520, 515, 271), (521, 271, 517), (522, 518, 253), (523, 253, 519), (524, 520, 271), (525, 253, 523), (526, 524, 271), (527, 253, 525), (528, 526, 271), (50, 270, 271), (50, 489, 270), (50, 529, 530), (50, 530, 531), (50, 521, 529), (50, 271, 521), (532, 253, 527), (533, 528, 271), (534, 50, 531), (535, 536, 537), (535, 537, 538), (535, 538, 539), (535, 539, 522), (535, 522, 253), (540, 50, 534), (541, 536, 535), (542, 50, 540), (543, 541, 535), (544, 50, 542), (545, 543, 535), (546, 50, 544), (547, 545, 535), (548, 50, 546), (432, 532, 549), (432, 549, 550), (432, 550, 551), (432, 551, 552), (432, 552, 553), (432, 553, 554), (432, 554, 555), (432, 555, 556), (432, 556, 547), (432, 547, 535), (557, 558, 559), (557, 560, 558), (561, 559, 434), (562, 561, 434), (563, 564, 560), (563, 560, 557), (565, 566, 564), (565, 564, 563), (567, 562, 434), (568, 569, 566), (568, 566, 565), (570, 567, 434), (571, 569, 568), (571, 572, 569), (573, 570, 434), (574, 572, 571), (574, 575, 572), (576, 573, 434), (577, 575, 574), (578, 576, 434), (579, 578, 434), (38, 579, 434), (38, 432, 535), (38, 434, 432), (38, 577, 580), (38, 580, 581), (38, 581, 582), (38, 582, 583), (38, 583, 584), (38, 584, 585), (38, 585, 586), (38, 586, 587), (38, 587, 579), (432, 253, 532), (38, 50, 548), (38, 548, 575), (38, 575, 577), (252, 270, 499), (271, 434, 533), (533, 434, 558), (558, 434, 559), (39, 38, 588), (39, 588, 589), (31, 589, 590), (31, 39, 589), (591, 23, 592), (24, 23, 591), (593, 24, 591), (25, 24, 593), (594, 595, 596), (597, 596, 595), (598, 595, 594), (599, 597, 595), (600, 595, 598), (601, 599, 595), (602, 595, 600), (238, 601, 595), (238, 603, 604), (238, 604, 605), (238, 605, 606), (238, 606, 607), (238, 607, 608), (238, 608, 601), (238, 609, 610), (238, 610, 603), (260, 595, 602), (260, 602, 611), (260, 611, 612), (260, 612, 613), (260, 613, 614), (260, 614, 615), (260, 615, 616), (260, 616, 617), (260, 617, 618), (260, 618, 609), (619, 237, 620), (621, 622, 261), (623, 261, 622), (624, 620, 237), (625, 237, 619), (626, 621, 261), (627, 261, 623), (628, 624, 237), (629, 237, 625), (630, 626, 261), (631, 237, 629), (632, 630, 261), (633, 237, 631), (634, 632, 261), (25, 260, 261), (25, 627, 635), (25, 635, 636), (25, 636, 637), (25, 595, 260), (25, 261, 627), (638, 237, 633), (639, 25, 637), (640, 634, 261), (641, 642, 643), (641, 643, 644), (641, 644, 645), (641, 645, 628), (641, 628, 237), (646, 25, 639), (647, 642, 641), (648, 25, 646), (649, 647, 641), (650, 25, 648), (651, 649, 641), (652, 651, 641), (653, 25, 650), (654, 25, 653), (351, 638, 655), (351, 655, 656), (351, 656, 657), (351, 657, 658), (351, 658, 659), (351, 659, 660), (351, 660, 661), (351, 661, 662), (351, 662, 652), (351, 652, 641), (663, 664, 640), (665, 666, 353), (667, 668, 664), (667, 664, 663), (669, 665, 353), (670, 671, 668), (670, 668, 667), (672, 669, 353), (673, 674, 671), (673, 671, 670), (675, 672, 353), (676, 677, 674), (676, 674, 673), (678, 675, 353), (679, 680, 677), (679, 677, 676), (681, 678, 353), (682, 654, 680), (682, 680, 679), (683, 681, 353), (684, 683, 353), (30, 353, 351), (30, 684, 353), (30, 351, 641), (30, 685, 684), (30, 686, 687), (30, 687, 688), (30, 688, 689), (30, 689, 690), (30, 690, 691), (30, 691, 692), (30, 692, 693), (30, 693, 685), (238, 260, 609), (261, 353, 666), (261, 666, 663), (261, 663, 640), (351, 237, 638), (30, 25, 686), (686, 25, 682), (682, 25, 654), (37, 30, 694), (37, 694, 695), (696, 37, 695), (36, 37, 696), (697, 698, 699), (700, 699, 698), (701, 698, 697), (702, 700, 698), (703, 702, 698), (704, 698, 701), (705, 698, 704), (249, 703, 698), (249, 706, 707), (249, 707, 708), (249, 708, 709), (249, 709, 710), (249, 710, 711), (249, 711, 703), (249, 712, 713), (249, 713, 706), (338, 698, 705), (338, 705, 714), (338, 714, 715), (338, 715, 716), (338, 716, 717), (338, 717, 718), (338, 718, 719), (338, 719, 720), (338, 720, 721), (338, 721, 712), (722, 254, 723), (724, 342, 725), (726, 725, 342), (727, 723, 254), (728, 254, 722), (729, 342, 724), (730, 726, 342), (731, 727, 254), (732, 254, 728), (733, 730, 342), (734, 254, 732), (735, 733, 342), (736, 254, 734), (737, 735, 342), (36, 338, 342), (36, 698, 338), (36, 729, 738), (36, 738, 739), (36, 739, 740), (36, 342, 729), (741, 254, 736), (742, 36, 740), (743, 737, 342), (744, 745, 746), (744, 746, 747), (744, 747, 748), (744, 748, 731), (744, 731, 254), (749, 36, 742), (750, 745, 744), (751, 36, 749), (752, 750, 744), (753, 36, 751), (754, 752, 744), (755, 754, 744), (756, 36, 753), (757, 36, 756), (281, 755, 744), (281, 741, 758), (281, 758, 759), (281, 759, 760), (281, 760, 761), (281, 761, 762), (281, 762, 763), (281, 763, 764), (281, 764, 765), (281, 765, 755), (766, 767, 743), (768, 769, 284), (770, 767, 766), (770, 771, 767), (772, 768, 284), (773, 771, 770), (773, 774, 771), (775, 772, 284), (776, 774, 773), (776, 777, 774), (778, 775, 284), (779, 777, 776), (779, 780, 777), (781, 778, 284), (782, 783, 780), (782, 780, 779), (784, 781, 284), (785, 783, 782), (785, 757, 783), (786, 784, 284), (787, 786, 284), (49, 788, 787), (49, 284, 281), (49, 787, 284), (49, 789, 790), (49, 790, 791), (49, 791, 792), (49, 792, 793), (49, 793, 794), (49, 794, 795), (49, 795, 796), (49, 796, 788), (49, 281, 744), (249, 338, 712), (342, 284, 769), (342, 769, 766), (342, 766, 743), (281, 254, 741), (49, 36, 789), (789, 36, 785), (785, 36, 757), (82, 181, 186), (83, 82, 186), (83, 186, 189), (78, 13, 203), (84, 83, 189), (85, 84, 190), (84, 189, 190), (76, 78, 202), (78, 203, 202), (86, 85, 194), (85, 190, 194), (72, 76, 201), (76, 202, 201), (87, 86, 195), (86, 194, 195), (13, 87, 203), (87, 195, 203), (67, 72, 200), (72, 201, 200), (61, 67, 199), (67, 200, 199), (55, 61, 198), (61, 199, 198), (56, 55, 197), (55, 198, 197), (100, 56, 196), (56, 197, 196), (99, 100, 193), (100, 196, 193), (97, 99, 191), (99, 193, 191), (101, 97, 187), (97, 191, 187), (52, 101, 184), (101, 187, 184), (52, 184, 182), (57, 52, 182), (57, 182, 179), (64, 57, 179), (64, 179, 173), (70, 64, 173), (70, 173, 177), (74, 70, 177), (74, 177, 176), (80, 74, 176), (80, 176, 178), (81, 80, 178), (81, 178, 181), (82, 81, 181), (69, 162, 160), (62, 66, 158), (66, 160, 158), (58, 62, 156), (89, 68, 137), (62, 158, 156), (68, 139, 137), (59, 58, 151), (58, 156, 151), (90, 89, 133), (89, 137, 133), (60, 59, 147), (59, 151, 147), (91, 90, 128), (90, 133, 128), (63, 60, 146), (60, 147, 146), (92, 91, 127), (68, 63, 139), (91, 128, 127), (63, 146, 139), (93, 92, 134), (94, 93, 134), (92, 127, 134), (94, 134, 138), (95, 94, 143), (94, 138, 143), (96, 95, 204), (95, 143, 204), (75, 96, 205), (96, 204, 205), (71, 75, 175), (75, 205, 175), (65, 71, 174), (71, 175, 174), (65, 174, 180), (53, 65, 180), (53, 180, 183), (54, 53, 183), (54, 183, 185), (98, 54, 185), (79, 98, 188), (98, 185, 188), (77, 79, 192), (79, 188, 192), (73, 77, 164), (77, 192, 164), (69, 73, 162), (73, 164, 162), (66, 69, 160), (212, 142, 155), (210, 212, 155), (210, 155, 154), (222, 0, 161), (207, 210, 154), (208, 207, 153), (207, 154, 153), (223, 222, 163), (222, 161, 163), (209, 208, 157), (208, 153, 157), (224, 223, 172), (223, 163, 172), (211, 209, 159), (209, 157, 159), (0, 211, 161), (211, 159, 161), (225, 224, 171), (224, 172, 171), (226, 225, 170), (225, 171, 170), (227, 226, 169), (226, 170, 169), (228, 227, 168), (227, 169, 168), (229, 228, 167), (228, 168, 167), (230, 229, 166), (229, 167, 166), (216, 230, 165), (230, 166, 165), (217, 216, 145), (216, 165, 145), (218, 217, 144), (217, 145, 144), (218, 144, 141), (219, 218, 141), (219, 141, 136), (220, 219, 136), (220, 136, 129), (221, 220, 129), (221, 129, 131), (215, 221, 131), (215, 131, 132), (214, 215, 132), (214, 132, 135), (213, 214, 135), (213, 135, 142), (212, 213, 142), (116, 109, 797), (116, 798, 799), (116, 797, 798), (117, 799, 800), (117, 116, 799), (114, 800, 801), (114, 117, 800), (115, 114, 801), (113, 801, 802), (113, 115, 801), (112, 802, 803), (112, 113, 802), (112, 803, 804), (103, 111, 804), (111, 112, 804), (104, 103, 805), (103, 804, 805), (104, 805, 806), (107, 106, 807), (106, 104, 807), (104, 806, 807), (107, 807, 808), (108, 107, 809), (107, 808, 809), (108, 809, 148), (148, 809, 810), (148, 810, 811), (149, 150, 811), (150, 148, 811), (140, 149, 812), (149, 811, 812), (140, 812, 813), (126, 140, 814), (140, 813, 814), (125, 126, 815), (126, 814, 815), (119, 125, 816), (125, 815, 816), (817, 124, 122), (817, 122, 123), (817, 403, 124), (818, 123, 121), (818, 817, 123), (819, 818, 121), (820, 121, 118), (820, 819, 121), (821, 118, 120), (821, 820, 118), (816, 120, 119), (816, 821, 120), (130, 822, 152), (823, 130, 110), (105, 823, 110), (823, 822, 130), (592, 152, 822), (592, 23, 152), (31, 823, 105), (31, 590, 823), (824, 110, 240), (824, 109, 110), (825, 824, 240), (797, 109, 824), (427, 825, 240), (826, 797, 824), (827, 797, 826), (408, 826, 406), (408, 827, 826), (278, 254, 281), (278, 251, 254), (249, 698, 828), (829, 744, 254), (828, 829, 254), (828, 254, 249), (830, 831, 256), (832, 256, 831), (833, 830, 256), (834, 256, 832), (835, 833, 256), (836, 835, 256), (837, 836, 256), (838, 837, 256), (251, 839, 840), (251, 840, 841), (251, 841, 842), (251, 842, 843), (251, 843, 844), (251, 844, 838), (251, 838, 256), (278, 845, 846), (278, 846, 847), (278, 847, 848), (278, 848, 849), (278, 849, 850), (278, 850, 851), (278, 851, 852), (278, 852, 853), (278, 853, 839), (278, 839, 251), (277, 256, 834), (278, 277, 845), (245, 338, 249), (245, 339, 338), (854, 245, 244), (855, 245, 854), (856, 854, 244), (857, 245, 855), (858, 856, 244), (859, 245, 857), (860, 858, 244), (861, 245, 859), (862, 860, 244), (863, 245, 861), (864, 862, 244), (865, 245, 863), (866, 864, 244), (867, 866, 244), (868, 867, 244), (339, 865, 869), (339, 869, 870), (339, 870, 871), (339, 871, 872), (339, 872, 873), (339, 873, 874), (339, 874, 875), (339, 875, 876), (339, 876, 877), (339, 245, 865), (336, 339, 877), (244, 336, 868), (878, 250, 257), (879, 250, 878), (880, 878, 257), (881, 250, 879), (882, 880, 257), (883, 250, 881), (884, 882, 257), (885, 250, 883), (886, 884, 257), (887, 250, 885), (888, 886, 257), (889, 250, 887), (890, 888, 257), (891, 890, 257), (892, 891, 257), (267, 889, 893), (267, 893, 894), (267, 894, 895), (267, 895, 896), (267, 896, 897), (267, 897, 898), (267, 898, 899), (267, 899, 900), (267, 900, 901), (267, 250, 889), (257, 264, 892), (264, 267, 901), (252, 267, 270), (250, 267, 252), (902, 903, 242), (904, 242, 903), (905, 902, 242), (906, 242, 904), (907, 905, 242), (908, 907, 242), (909, 908, 242), (910, 909, 242), (239, 911, 912), (239, 912, 913), (239, 913, 914), (239, 914, 915), (239, 915, 916), (239, 916, 910), (239, 910, 242), (347, 917, 918), (347, 918, 919), (347, 919, 920), (347, 920, 921), (347, 921, 922), (347, 922, 923), (347, 923, 924), (347, 924, 925), (347, 925, 911), (347, 911, 239), (346, 242, 906), (347, 346, 917), (252, 489, 926), (927, 535, 253), (926, 927, 253), (926, 253, 252), (351, 239, 237), (347, 239, 351), (432, 246, 253), (428, 246, 432), (237, 928, 641), (595, 929, 238), (929, 928, 237), (929, 237, 238), (930, 931, 247), (932, 247, 931), (933, 930, 247), (934, 247, 932), (935, 933, 247), (936, 935, 247), (937, 936, 247), (938, 937, 247), (246, 939, 940), (246, 940, 941), (246, 941, 942), (246, 942, 943), (246, 943, 944), (246, 944, 938), (246, 938, 247), (428, 945, 946), (428, 946, 947), (428, 947, 948), (428, 948, 949), (428, 949, 950), (428, 950, 951), (428, 951, 952), (428, 952, 953), (428, 953, 939), (428, 939, 246), (428, 426, 945), (426, 247, 934), (238, 259, 260), (233, 259, 238), (954, 233, 232), (955, 233, 954), (956, 954, 232), (957, 233, 955), (958, 956, 232), (959, 233, 957), (960, 958, 232), (961, 233, 959), (962, 960, 232), (963, 233, 961), (964, 962, 232), (965, 233, 963), (966, 964, 232), (967, 966, 232), (968, 967, 232), (259, 965, 969), (259, 969, 970), (259, 970, 971), (259, 971, 972), (259, 972, 973), (259, 973, 974), (259, 974, 975), (259, 975, 976), (259, 976, 977), (259, 233, 965), (232, 258, 968), (258, 259, 977), (978, 234, 231), (978, 231, 243), (979, 236, 235), (979, 978, 243), (248, 236, 979), (248, 979, 243), (979, 235, 234), (979, 234, 978), (262, 352, 353), (262, 353, 261), (265, 268, 279), (980, 279, 280), (980, 266, 265), (980, 265, 279), (434, 272, 433), (434, 271, 272), (282, 276, 275), (273, 269, 275), (282, 275, 981), (275, 269, 981), (981, 269, 980), (269, 266, 980), (980, 280, 282), (980, 282, 981), (283, 284, 342), (283, 342, 325), (791, 790, 295), (790, 286, 295), (792, 791, 300), (791, 295, 300), (793, 792, 305), (787, 788, 324), (792, 300, 305), (788, 285, 324), (794, 793, 311), (786, 787, 323), (793, 305, 311), (787, 324, 323), (795, 794, 314), (794, 311, 314), (784, 786, 322), (786, 323, 322), (796, 795, 316), (795, 314, 316), (781, 784, 321), (784, 322, 321), (788, 796, 285), (796, 316, 285), (778, 781, 320), (781, 321, 320), (775, 778, 319), (778, 320, 319), (772, 775, 318), (775, 319, 318), (768, 772, 317), (772, 318, 317), (769, 768, 313), (768, 317, 313), (766, 769, 307), (769, 313, 307), (770, 766, 302), (766, 307, 302), (770, 302, 296), (773, 770, 296), (773, 296, 288), (776, 773, 288), (776, 288, 291), (779, 776, 291), (782, 779, 334), (779, 291, 334), (785, 782, 335), (782, 334, 335), (789, 785, 287), (785, 335, 287), (790, 789, 286), (789, 287, 286), (730, 331, 330), (726, 730, 330), (726, 330, 329), (725, 726, 329), (738, 304, 299), (739, 738, 299), (725, 329, 328), (724, 725, 328), (740, 739, 294), (739, 299, 294), (724, 328, 327), (729, 724, 327), (729, 327, 326), (742, 740, 293), (738, 729, 326), (740, 294, 293), (738, 326, 304), (749, 742, 292), (742, 293, 292), (751, 749, 297), (749, 292, 297), (753, 751, 301), (751, 297, 301), (756, 753, 306), (753, 301, 306), (757, 756, 310), (756, 306, 310), (783, 757, 312), (757, 310, 312), (780, 783, 315), (783, 312, 315), (777, 780, 290), (780, 315, 290), (777, 290, 289), (774, 777, 289), (774, 289, 298), (771, 774, 298), (771, 298, 303), (767, 771, 303), (767, 303, 309), (743, 767, 309), (743, 309, 308), (737, 743, 308), (737, 308, 333), (735, 737, 333), (735, 333, 332), (733, 735, 332), (733, 332, 331), (730, 733, 331), (350, 345, 344), (350, 344, 982), (344, 343, 341), (982, 344, 341), (337, 983, 341), (983, 982, 341), (983, 348, 349), (337, 340, 348), (337, 348, 983), (983, 350, 982), (983, 349, 350), (688, 687, 364), (687, 355, 364), (689, 688, 369), (688, 364, 369), (690, 689, 373), (684, 685, 392), (689, 369, 373), (685, 354, 392), (691, 690, 379), (683, 684, 391), (690, 373, 379), (684, 392, 391), (692, 691, 382), (691, 379, 382), (681, 683, 390), (683, 391, 390), (693, 692, 384), (692, 382, 384), (678, 681, 389), (681, 390, 389), (685, 693, 354), (693, 384, 354), (675, 678, 388), (678, 389, 388), (672, 675, 387), (675, 388, 387), (669, 672, 386), (672, 387, 386), (665, 669, 385), (669, 386, 385), (666, 665, 381), (665, 385, 381), (663, 666, 375), (666, 381, 375), (667, 663, 371), (663, 375, 371), (667, 371, 365), (670, 667, 365), (670, 365, 357), (673, 670, 357), (673, 357, 360), (676, 673, 360), (679, 676, 401), (676, 360, 401), (682, 679, 402), (679, 401, 402), (686, 682, 356), (682, 402, 356), (687, 686, 355), (686, 356, 355), (621, 626, 397), (626, 398, 397), (622, 621, 396), (621, 397, 396), (635, 263, 368), (636, 635, 368), (623, 622, 395), (622, 396, 395), (637, 636, 363), (627, 623, 394), (623, 395, 394), (636, 368, 363), (635, 627, 393), (627, 394, 393), (639, 637, 362), (637, 363, 362), (635, 393, 263), (646, 639, 361), (639, 362, 361), (648, 646, 366), (646, 361, 366), (650, 648, 370), (648, 366, 370), (653, 650, 374), (650, 370, 374), (654, 653, 378), (653, 374, 378), (680, 654, 380), (654, 378, 380), (677, 680, 383), (680, 380, 383), (674, 677, 359), (677, 383, 359), (674, 359, 358), (671, 674, 358), (668, 671, 367), (671, 358, 367), (664, 668, 372), (668, 367, 372), (640, 664, 377), (664, 372, 377), (634, 640, 376), (640, 377, 376), (632, 634, 400), (634, 376, 400), (630, 632, 399), (632, 400, 399), (626, 630, 398), (630, 399, 398), (404, 820, 821), (818, 404, 817), (817, 404, 403), (404, 821, 816), (984, 404, 816), (985, 984, 816), (986, 985, 816), (987, 986, 816), (988, 989, 810), (990, 987, 810), (991, 990, 810), (992, 991, 810), (989, 992, 810), (809, 988, 810), (803, 802, 827), (987, 816, 815), (802, 801, 827), (801, 800, 827), (800, 799, 827), (799, 798, 827), (810, 987, 811), (805, 804, 806), (811, 987, 812), (987, 815, 814), (812, 987, 813), (987, 814, 813), (798, 797, 827), (827, 993, 994), (807, 806, 808), (806, 804, 808), (827, 994, 995), (804, 803, 809), (803, 827, 809), (808, 804, 809), (827, 995, 996), (809, 827, 996), (809, 996, 997), (809, 997, 998), (809, 998, 999), (809, 999, 988), (819, 404, 818), (404, 819, 820), (420, 405, 404), (420, 404, 984), (419, 984, 985), (419, 985, 986), (419, 420, 984), (417, 986, 987), (417, 419, 986), (418, 417, 987), (826, 1000, 407), (406, 826, 407), (425, 407, 431), (407, 1000, 431), (992, 989, 424), (991, 992, 423), (992, 424, 423), (991, 423, 422), (990, 991, 421), (991, 422, 421), (987, 990, 418), (990, 421, 418), (988, 416, 989), (989, 416, 424), (997, 996, 409), (996, 412, 409), (998, 997, 413), (997, 409, 413), (999, 998, 415), (998, 413, 415), (988, 999, 416), (999, 415, 416), (827, 408, 410), (993, 410, 411), (993, 827, 410), (994, 411, 414), (994, 993, 411), (995, 414, 412), (995, 994, 414), (996, 995, 412), (1001, 824, 825), (429, 825, 427), (429, 1001, 825), (430, 1001, 429), (431, 1000, 430), (1000, 1001, 430), (465, 567, 570), (467, 465, 570), (467, 570, 573), (461, 435, 587), (469, 467, 573), (472, 469, 576), (469, 573, 576), (459, 461, 586), (461, 587, 586), (474, 472, 578), (472, 576, 578), (455, 459, 585), (459, 586, 585), (476, 474, 579), (474, 578, 579), (435, 476, 587), (476, 579, 587), (452, 455, 584), (455, 585, 584), (445, 452, 583), (452, 584, 583), (439, 445, 582), (445, 583, 582), (440, 439, 581), (439, 582, 581), (482, 440, 580), (440, 581, 580), (481, 482, 577), (482, 580, 577), (479, 481, 574), (481, 577, 574), (483, 479, 571), (479, 574, 571), (436, 483, 568), (483, 571, 568), (436, 568, 565), (441, 436, 565), (441, 565, 563), (448, 441, 563), (448, 563, 557), (454, 448, 557), (454, 557, 559), (457, 454, 559), (457, 559, 561), (463, 457, 561), (463, 561, 562), (464, 463, 562), (464, 562, 567), (465, 464, 567), (453, 546, 544), (451, 453, 544), (451, 544, 542), (446, 451, 542), (446, 542, 540), (274, 529, 521), (466, 274, 521), (442, 446, 540), (442, 540, 534), (468, 466, 517), (443, 442, 534), (466, 521, 517), (444, 443, 531), (443, 534, 531), (470, 468, 516), (468, 517, 516), (444, 531, 530), (447, 444, 530), (471, 470, 515), (274, 447, 529), (470, 516, 515), (447, 530, 529), (473, 471, 520), (471, 515, 520), (475, 473, 524), (473, 520, 524), (477, 475, 526), (475, 524, 526), (478, 477, 528), (477, 526, 528), (458, 478, 533), (478, 528, 533), (449, 458, 558), (458, 533, 558), (450, 449, 560), (449, 558, 560), (450, 560, 564), (437, 450, 564), (437, 564, 566), (438, 437, 566), (438, 566, 569), (480, 438, 569), (480, 569, 572), (462, 480, 572), (462, 572, 575), (460, 462, 575), (460, 575, 548), (456, 460, 548), (453, 456, 548), (453, 548, 546), (485, 744, 829), (485, 49, 744), (695, 1002, 828), (696, 695, 828), (1003, 829, 828), (1003, 828, 1002), (484, 485, 829), (484, 829, 1003), (484, 1003, 926), (486, 484, 926), (1004, 927, 926), (1004, 926, 1003), (589, 588, 927), (589, 927, 1004), (50, 926, 489), (50, 486, 926), (553, 552, 949), (553, 949, 948), (554, 553, 948), (543, 545, 426), (554, 948, 947), (555, 554, 947), (541, 543, 934), (543, 426, 934), (556, 555, 946), (555, 947, 946), (536, 541, 932), (541, 934, 932), (556, 946, 945), (547, 556, 945), (537, 536, 931), (536, 932, 931), (545, 547, 426), (547, 945, 426), (538, 537, 930), (537, 931, 930), (539, 538, 933), (538, 930, 933), (522, 539, 935), (539, 933, 935), (518, 522, 936), (522, 935, 936), (514, 518, 937), (518, 936, 937), (513, 514, 938), (514, 937, 938), (519, 513, 944), (513, 938, 944), (523, 519, 943), (519, 944, 943), (523, 943, 942), (523, 942, 941), (525, 523, 941), (525, 941, 940), (527, 525, 940), (527, 940, 939), (532, 527, 939), (532, 939, 953), (549, 532, 953), (549, 953, 952), (550, 549, 952), (550, 952, 951), (551, 550, 951), (551, 951, 950), (552, 551, 950), (552, 950, 949), (38, 535, 927), (588, 38, 927), (491, 886, 888), (487, 491, 888), (487, 888, 890), (488, 487, 890), (494, 264, 901), (496, 494, 901), (490, 488, 891), (488, 890, 891), (505, 496, 900), (506, 505, 900), (490, 891, 892), (496, 901, 900), (492, 490, 892), (494, 492, 264), (492, 892, 264), (507, 506, 899), (506, 900, 899), (508, 507, 898), (507, 899, 898), (509, 508, 897), (508, 898, 897), (510, 509, 896), (509, 897, 896), (511, 510, 895), (510, 896, 895), (512, 511, 894), (511, 895, 894), (499, 512, 893), (512, 894, 893), (500, 499, 889), (499, 893, 889), (501, 500, 887), (500, 889, 887), (501, 887, 885), (502, 501, 885), (502, 885, 883), (503, 502, 883), (503, 883, 881), (504, 503, 881), (504, 881, 879), (497, 504, 879), (497, 879, 878), (498, 497, 878), (498, 878, 880), (498, 880, 882), (495, 498, 882), (495, 882, 884), (493, 495, 884), (493, 884, 886), (491, 493, 886), (589, 1004, 823), (590, 589, 823), (1005, 822, 823), (1005, 823, 1004), (591, 592, 822), (591, 822, 1005), (591, 1005, 929), (593, 591, 929), (1002, 928, 929), (1002, 929, 1005), (695, 694, 928), (695, 928, 1002), (25, 929, 595), (25, 593, 929), (657, 923, 922), (658, 657, 922), (658, 922, 921), (659, 658, 921), (659, 921, 920), (651, 346, 906), (649, 651, 906), (660, 659, 920), (660, 920, 919), (647, 649, 904), (661, 660, 919), (649, 906, 904), (662, 661, 918), (661, 919, 918), (642, 647, 903), (647, 904, 903), (662, 918, 917), (652, 662, 917), (643, 642, 902), (651, 652, 346), (642, 903, 902), (652, 917, 346), (644, 643, 905), (643, 902, 905), (645, 644, 907), (644, 905, 907), (628, 645, 908), (645, 907, 908), (624, 628, 909), (628, 908, 909), (620, 624, 910), (624, 909, 910), (619, 620, 916), (620, 910, 916), (625, 619, 915), (619, 916, 915), (625, 915, 914), (629, 625, 914), (629, 914, 913), (631, 629, 913), (631, 913, 912), (633, 631, 912), (633, 912, 911), (638, 633, 911), (638, 911, 925), (655, 638, 925), (655, 925, 924), (656, 655, 924), (656, 924, 923), (657, 656, 923), (599, 960, 962), (597, 599, 962), (597, 962, 964), (596, 597, 964), (600, 258, 977), (602, 600, 977), (596, 964, 966), (594, 596, 966), (611, 602, 976), (602, 977, 976), (594, 966, 967), (598, 594, 967), (598, 967, 968), (612, 611, 975), (600, 598, 968), (611, 976, 975), (600, 968, 258), (613, 612, 974), (612, 975, 974), (614, 613, 973), (613, 974, 973), (615, 614, 972), (614, 973, 972), (616, 615, 971), (615, 972, 971), (617, 616, 970), (616, 971, 970), (618, 617, 969), (617, 970, 969), (609, 618, 965), (618, 969, 965), (610, 609, 963), (609, 965, 963), (610, 963, 961), (603, 610, 961), (603, 961, 959), (604, 603, 959), (604, 959, 957), (605, 604, 957), (605, 957, 955), (606, 605, 955), (606, 955, 954), (607, 606, 954), (607, 954, 956), (608, 607, 956), (608, 956, 958), (601, 608, 958), (601, 958, 960), (599, 601, 960), (694, 641, 928), (694, 30, 641), (36, 828, 698), (36, 696, 828), (702, 860, 862), (700, 702, 862), (700, 862, 864), (699, 700, 864), (704, 336, 877), (705, 704, 877), (699, 864, 866), (697, 699, 866), (714, 705, 876), (705, 877, 876), (697, 866, 867), (701, 697, 867), (701, 867, 868), (715, 714, 875), (704, 701, 868), (714, 876, 875), (704, 868, 336), (716, 715, 874), (715, 875, 874), (717, 716, 873), (716, 874, 873), (718, 717, 872), (717, 873, 872), (719, 718, 871), (718, 872, 871), (720, 719, 870), (719, 871, 870), (721, 720, 869), (720, 870, 869), (712, 721, 865), (721, 869, 865), (713, 712, 863), (712, 865, 863), (713, 863, 861), (706, 713, 861), (706, 861, 859), (707, 706, 859), (707, 859, 857), (708, 707, 857), (708, 857, 855), (709, 708, 855), (709, 855, 854), (710, 709, 854), (710, 854, 856), (711, 710, 856), (711, 856, 858), (703, 711, 858), (703, 858, 860), (702, 703, 860), (760, 851, 850), (761, 760, 850), (761, 850, 849), (762, 761, 849), (754, 277, 834), (762, 849, 848), (752, 754, 834), (763, 762, 848), (763, 848, 847), (750, 752, 832), (764, 763, 847), (752, 834, 832), (765, 764, 846), (764, 847, 846), (745, 750, 831), (750, 832, 831), (765, 846, 845), (755, 765, 845), (746, 745, 830), (745, 831, 830), (754, 755, 277), (755, 845, 277), (747, 746, 833), (746, 830, 833), (748, 747, 835), (747, 833, 835), (731, 748, 836), (748, 835, 836), (727, 731, 837), (731, 836, 837), (723, 727, 838), (727, 837, 838), (722, 723, 844), (723, 838, 844), (728, 722, 843), (722, 844, 843), (728, 843, 842), (732, 728, 842), (732, 842, 841), (734, 732, 841), (734, 841, 840), (736, 734, 840), (736, 840, 839), (741, 736, 839), (741, 839, 853), (758, 741, 853), (758, 853, 852), (759, 758, 852), (759, 852, 851), (760, 759, 851), (826, 824, 1001), (1000, 826, 1001), (1003, 1002, 1006), (1003, 1006, 1007), (1008, 1003, 1007), (1004, 1003, 1008), (1005, 1008, 1009), (1005, 1004, 1008), (1006, 1005, 1009), (1002, 1005, 1006), (1008, 1007, 1006), (1008, 1006, 1009)])
me_fixedbrick.materials.append(mat_material)
me_fixedbrick.use_remesh_preserve_volume = False
me_fixedbrick.use_remesh_preserve_attributes = False
me_fixedbrick.use_mirror_vertex_groups = False
me_fixedbrick.update()

# ---- objects
ob_fixedbrick = bpy.data.objects.new('FixedBrick', me_fixedbrick)
ob_lamp = bpy.data.objects.new('Lamp', light_lamp)
ob_camera = bpy.data.objects.new('Camera', cam_camera)

# ---- transforms, parenting, visibility, modifiers, constraints
ob_fixedbrick.location = (0.0, 0.0, 0.0)
ob_fixedbrick.rotation_euler = (1.571, -0.0, 0.0)
ob_fixedbrick.lineart.crease_threshold = 0.0
ob_lamp.location = (4.076, 1.005, 5.904)
ob_lamp.rotation_euler = (0.6503, 0.05522, 1.866)
ob_lamp.lock_rotations_4d = False
ob_lamp.empty_display_type = 'ARROWS'
ob_lamp.color = (0.0, 0.0, 0.0, 0.0)
ob_lamp.lineart.crease_threshold = 0.0
ob_camera.location = (75.13, -80.07, 68.25)
ob_camera.rotation_euler = (1.109, 0.01082, 0.8149)
ob_camera.lock_rotations_4d = False
ob_camera.empty_display_type = 'ARROWS'
ob_camera.color = (0.0, 0.0, 0.0, 0.0)
ob_camera.display_type = 'WIRE'
ob_camera.lineart.crease_threshold = 0.0

# ---- collection membership
col_collection_1.objects.link(ob_fixedbrick)
col_collection_1.objects.link(ob_lamp)
col_collection_1.objects.link(ob_camera)

# ---- scene / render settings (as saved in the file)
scene.camera = ob_camera
scene.frame_start = 1; scene.frame_end = 250; scene.frame_set(1)
scene.render.engine = 'CYCLES'
scene.render.dither_intensity = 0.0
scene.render.film_transparent = True
scene.cycles.use_denoising = False
scene.cycles.samples = 512
scene.cycles.sampling_pattern = 'TABULATED_SOBOL'
scene.cycles.light_sampling_threshold = 0.0
scene.cycles.use_adaptive_sampling = False
scene.cycles.use_light_tree = False
scene.cycles.blur_glossy = 0.0
scene.cycles.sample_clamp_indirect = 0.0
scene.view_settings.view_transform = 'Standard'
bpy.context.view_layer.update()
